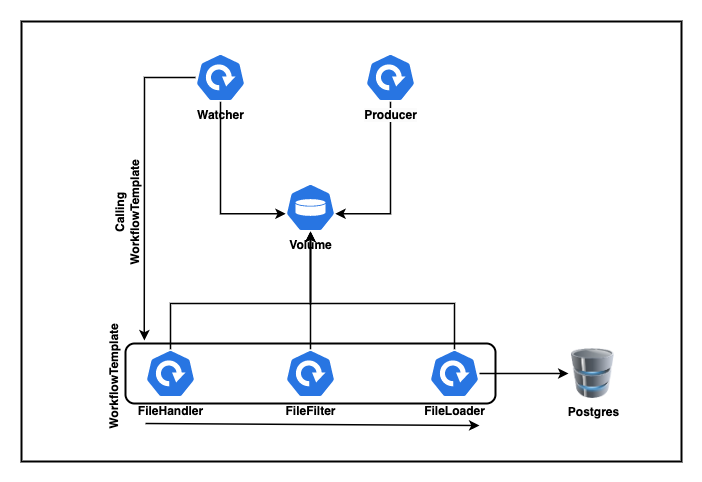

The diagram above was exported from draw.io. Its source (the exported page's mxGraphModel, read from the mxfile embedded in the PNG):
<mxGraphModel dx="1845" dy="1329" grid="1" gridSize="10" guides="1" tooltips="1" connect="1" arrows="1" fold="1" page="1" pageScale="1" pageWidth="827" pageHeight="1169" math="0" shadow="0">
  <root>
    <mxCell id="0" />
    <mxCell id="1" parent="0" />
    <mxCell id="UXNcPwsICG15KdRZEL2E-26" value="" style="rounded=0;whiteSpace=wrap;html=1;strokeWidth=2;fontStyle=1" vertex="1" parent="1">
      <mxGeometry x="-124" y="88" width="660" height="440" as="geometry" />
    </mxCell>
    <mxCell id="UXNcPwsICG15KdRZEL2E-27" value="" style="rounded=1;whiteSpace=wrap;html=1;strokeWidth=2;fontStyle=1" vertex="1" parent="1">
      <mxGeometry x="-20" y="410" width="370" height="60" as="geometry" />
    </mxCell>
    <mxCell id="UXNcPwsICG15KdRZEL2E-4" style="edgeStyle=orthogonalEdgeStyle;rounded=0;orthogonalLoop=1;jettySize=auto;html=1;entryX=0.005;entryY=0.63;entryDx=0;entryDy=0;entryPerimeter=0;strokeWidth=1.5;fontStyle=1" edge="1" parent="1" source="UXNcPwsICG15KdRZEL2E-1" target="UXNcPwsICG15KdRZEL2E-2">
      <mxGeometry relative="1" as="geometry">
        <Array as="points">
          <mxPoint x="75" y="280" />
        </Array>
      </mxGeometry>
    </mxCell>
    <mxCell id="UXNcPwsICG15KdRZEL2E-32" style="edgeStyle=orthogonalEdgeStyle;rounded=0;orthogonalLoop=1;jettySize=auto;html=1;entryX=0.051;entryY=-0.05;entryDx=0;entryDy=0;entryPerimeter=0;strokeWidth=1.5;" edge="1" parent="1" source="UXNcPwsICG15KdRZEL2E-1" target="UXNcPwsICG15KdRZEL2E-27">
      <mxGeometry relative="1" as="geometry">
        <Array as="points">
          <mxPoint x="-1" y="144" />
        </Array>
      </mxGeometry>
    </mxCell>
    <mxCell id="UXNcPwsICG15KdRZEL2E-1" value="Watcher" style="sketch=0;html=1;dashed=0;whitespace=wrap;fillColor=#2875E2;strokeColor=#ffffff;points=[[0.005,0.63,0],[0.1,0.2,0],[0.9,0.2,0],[0.5,0,0],[0.995,0.63,0],[0.72,0.99,0],[0.5,1,0],[0.28,0.99,0]];verticalLabelPosition=bottom;align=center;verticalAlign=top;shape=mxgraph.kubernetes.icon;prIcon=deploy;fontStyle=1" vertex="1" parent="1">
      <mxGeometry x="50" y="120" width="50" height="48" as="geometry" />
    </mxCell>
    <mxCell id="UXNcPwsICG15KdRZEL2E-2" value="&lt;span&gt;Volume&lt;br&gt;&lt;/span&gt;" style="sketch=0;html=1;dashed=0;whitespace=wrap;fillColor=#2875E2;strokeColor=#ffffff;points=[[0.005,0.63,0],[0.1,0.2,0],[0.9,0.2,0],[0.5,0,0],[0.995,0.63,0],[0.72,0.99,0],[0.5,1,0],[0.28,0.99,0]];verticalLabelPosition=bottom;align=center;verticalAlign=top;shape=mxgraph.kubernetes.icon;prIcon=vol;fontStyle=1" vertex="1" parent="1">
      <mxGeometry x="140" y="250" width="50" height="48" as="geometry" />
    </mxCell>
    <mxCell id="UXNcPwsICG15KdRZEL2E-35" style="edgeStyle=orthogonalEdgeStyle;rounded=0;orthogonalLoop=1;jettySize=auto;html=1;entryX=0.995;entryY=0.63;entryDx=0;entryDy=0;entryPerimeter=0;strokeWidth=1.5;" edge="1" parent="1" source="UXNcPwsICG15KdRZEL2E-3" target="UXNcPwsICG15KdRZEL2E-2">
      <mxGeometry relative="1" as="geometry">
        <Array as="points">
          <mxPoint x="245" y="280" />
        </Array>
      </mxGeometry>
    </mxCell>
    <mxCell id="UXNcPwsICG15KdRZEL2E-3" value="&lt;meta charset=&quot;utf-8&quot;&gt;&lt;span style=&quot;color: rgb(0, 0, 0); font-family: Helvetica; font-size: 12px; font-style: normal; font-variant-ligatures: normal; font-variant-caps: normal; font-weight: 700; letter-spacing: normal; orphans: 2; text-align: center; text-indent: 0px; text-transform: none; widows: 2; word-spacing: 0px; -webkit-text-stroke-width: 0px; background-color: rgb(251, 251, 251); text-decoration-thickness: initial; text-decoration-style: initial; text-decoration-color: initial; float: none; display: inline !important;&quot;&gt;Producer&lt;/span&gt;" style="sketch=0;html=1;dashed=0;whitespace=wrap;fillColor=#2875E2;strokeColor=#ffffff;points=[[0.005,0.63,0],[0.1,0.2,0],[0.9,0.2,0],[0.5,0,0],[0.995,0.63,0],[0.72,0.99,0],[0.5,1,0],[0.28,0.99,0]];verticalLabelPosition=bottom;align=center;verticalAlign=top;shape=mxgraph.kubernetes.icon;prIcon=deploy;fontStyle=1" vertex="1" parent="1">
      <mxGeometry x="220" y="120" width="50" height="48" as="geometry" />
    </mxCell>
    <mxCell id="UXNcPwsICG15KdRZEL2E-19" style="edgeStyle=orthogonalEdgeStyle;rounded=0;orthogonalLoop=1;jettySize=auto;html=1;entryX=0.5;entryY=1;entryDx=0;entryDy=0;entryPerimeter=0;strokeWidth=1.5;fontStyle=1" edge="1" parent="1" source="UXNcPwsICG15KdRZEL2E-6" target="UXNcPwsICG15KdRZEL2E-2">
      <mxGeometry relative="1" as="geometry">
        <Array as="points">
          <mxPoint x="25" y="370" />
          <mxPoint x="165" y="370" />
        </Array>
      </mxGeometry>
    </mxCell>
    <mxCell id="UXNcPwsICG15KdRZEL2E-6" value="&lt;span&gt;FileHandler&lt;br&gt;&lt;/span&gt;" style="sketch=0;html=1;dashed=0;whitespace=wrap;fillColor=#2875E2;strokeColor=#ffffff;points=[[0.005,0.63,0],[0.1,0.2,0],[0.9,0.2,0],[0.5,0,0],[0.995,0.63,0],[0.72,0.99,0],[0.5,1,0],[0.28,0.99,0]];verticalLabelPosition=bottom;align=center;verticalAlign=top;shape=mxgraph.kubernetes.icon;prIcon=deploy;fontStyle=1" vertex="1" parent="1">
      <mxGeometry y="416" width="50" height="48" as="geometry" />
    </mxCell>
    <mxCell id="UXNcPwsICG15KdRZEL2E-23" style="edgeStyle=orthogonalEdgeStyle;rounded=0;orthogonalLoop=1;jettySize=auto;html=1;entryX=0.5;entryY=1;entryDx=0;entryDy=0;entryPerimeter=0;strokeWidth=1.5;fontStyle=1" edge="1" parent="1" source="UXNcPwsICG15KdRZEL2E-7" target="UXNcPwsICG15KdRZEL2E-2">
      <mxGeometry relative="1" as="geometry" />
    </mxCell>
    <mxCell id="UXNcPwsICG15KdRZEL2E-7" value="&lt;span&gt;FileFilter&lt;/span&gt;" style="sketch=0;html=1;dashed=0;whitespace=wrap;fillColor=#2875E2;strokeColor=#ffffff;points=[[0.005,0.63,0],[0.1,0.2,0],[0.9,0.2,0],[0.5,0,0],[0.995,0.63,0],[0.72,0.99,0],[0.5,1,0],[0.28,0.99,0]];verticalLabelPosition=bottom;align=center;verticalAlign=top;shape=mxgraph.kubernetes.icon;prIcon=deploy;fontStyle=1" vertex="1" parent="1">
      <mxGeometry x="140" y="416" width="50" height="48" as="geometry" />
    </mxCell>
    <mxCell id="UXNcPwsICG15KdRZEL2E-14" style="edgeStyle=orthogonalEdgeStyle;rounded=0;orthogonalLoop=1;jettySize=auto;html=1;strokeWidth=1.5;fontStyle=1" edge="1" parent="1" source="UXNcPwsICG15KdRZEL2E-8" target="UXNcPwsICG15KdRZEL2E-9">
      <mxGeometry relative="1" as="geometry" />
    </mxCell>
    <mxCell id="UXNcPwsICG15KdRZEL2E-24" style="edgeStyle=orthogonalEdgeStyle;rounded=0;orthogonalLoop=1;jettySize=auto;html=1;entryX=0.5;entryY=1;entryDx=0;entryDy=0;entryPerimeter=0;strokeWidth=1.5;fontStyle=1" edge="1" parent="1" source="UXNcPwsICG15KdRZEL2E-8" target="UXNcPwsICG15KdRZEL2E-2">
      <mxGeometry relative="1" as="geometry">
        <Array as="points">
          <mxPoint x="309" y="370" />
          <mxPoint x="165" y="370" />
        </Array>
      </mxGeometry>
    </mxCell>
    <mxCell id="UXNcPwsICG15KdRZEL2E-8" value="&lt;span&gt;FileLoader&lt;/span&gt;" style="sketch=0;html=1;dashed=0;whitespace=wrap;fillColor=#2875E2;strokeColor=#ffffff;points=[[0.005,0.63,0],[0.1,0.2,0],[0.9,0.2,0],[0.5,0,0],[0.995,0.63,0],[0.72,0.99,0],[0.5,1,0],[0.28,0.99,0]];verticalLabelPosition=bottom;align=center;verticalAlign=top;shape=mxgraph.kubernetes.icon;prIcon=deploy;fontStyle=1" vertex="1" parent="1">
      <mxGeometry x="284" y="416" width="50" height="48" as="geometry" />
    </mxCell>
    <mxCell id="UXNcPwsICG15KdRZEL2E-9" value="&lt;span&gt;Postgres&lt;/span&gt;" style="image;html=1;image=img/lib/clip_art/computers/Database_128x128.png;fontStyle=1" vertex="1" parent="1">
      <mxGeometry x="423" y="415" width="49" height="50" as="geometry" />
    </mxCell>
    <mxCell id="UXNcPwsICG15KdRZEL2E-25" value="" style="endArrow=classic;html=1;rounded=0;strokeWidth=1.5;fontStyle=1" edge="1" parent="1">
      <mxGeometry width="50" height="50" relative="1" as="geometry">
        <mxPoint y="490" as="sourcePoint" />
        <mxPoint x="334" y="492" as="targetPoint" />
      </mxGeometry>
    </mxCell>
    <mxCell id="UXNcPwsICG15KdRZEL2E-28" value="WorkflowTemplate" style="text;html=1;strokeColor=none;fillColor=none;align=center;verticalAlign=middle;whiteSpace=wrap;rounded=0;strokeWidth=2;fontStyle=1;rotation=-90;" vertex="1" parent="1">
      <mxGeometry x="-61" y="428" width="60" height="30" as="geometry" />
    </mxCell>
    <mxCell id="UXNcPwsICG15KdRZEL2E-33" value="Calling WorkflowTemplate" style="text;html=1;strokeColor=none;fillColor=none;align=center;verticalAlign=middle;whiteSpace=wrap;rounded=0;strokeWidth=2;fontStyle=1;rotation=-90;" vertex="1" parent="1">
      <mxGeometry x="-48" y="264" width="60" height="30" as="geometry" />
    </mxCell>
  </root>
</mxGraphModel>